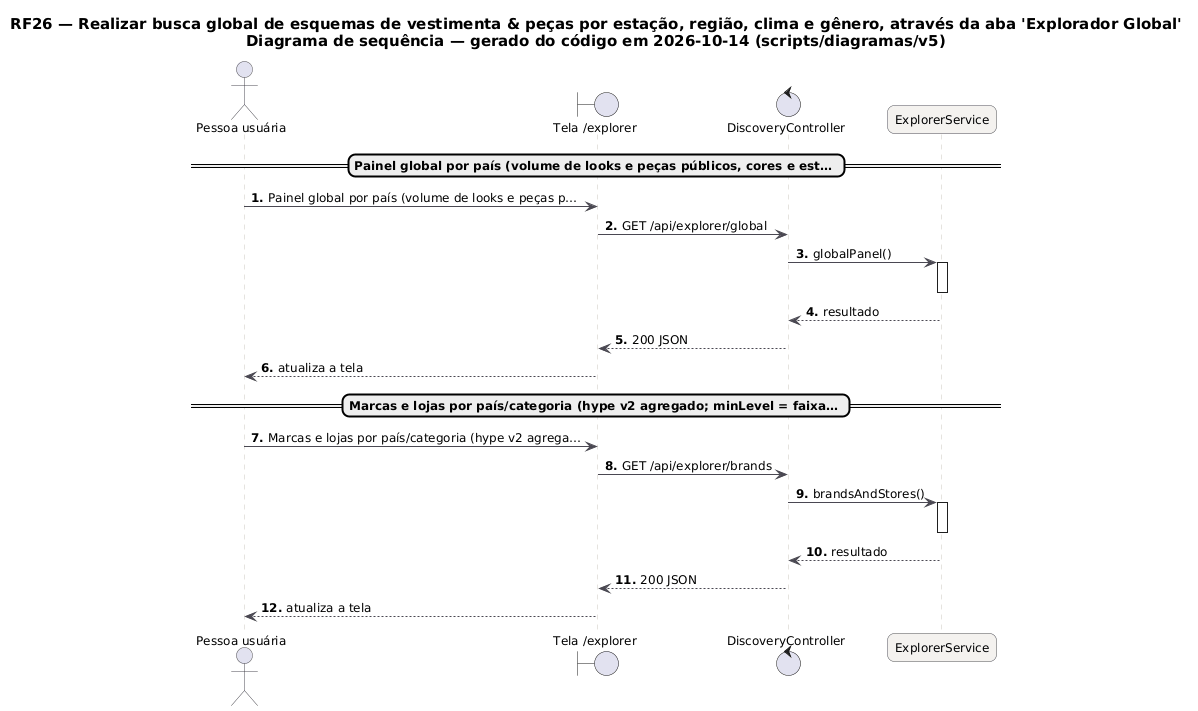

The diagram above was rendered by PlantUML. Its source (embedded in the PNG):
@startuml RF26_Sequencia
skinparam backgroundColor #FFFFFF
skinparam shadowing false
skinparam defaultFontName "DejaVu Sans"
skinparam defaultFontSize 12
skinparam titleFontSize 15
skinparam roundcorner 14
skinparam ArrowColor #52606D
skinparam note {
  BackgroundColor #FFFDEB
  BorderColor #D8CE78
  FontColor #554F24
}
skinparam sequence {
  ArrowColor #4A4852
  LifeLineBorderColor #CBC6BE
  ParticipantBackgroundColor #F4F2EF
  ParticipantBorderColor #4A4852
  ActorBorderColor #4A4852
  GroupBorderColor #CBC6BE
  GroupBackgroundColor #FAF8F5
}
autonumber "<b>0."
title RF26 — Realizar busca global de esquemas de vestimenta & peças por estação, região, clima e gênero, através da aba 'Explorador Global'\nDiagrama de sequência — gerado do código em 2026-10-14 (scripts/diagramas/v5)

actor "Pessoa usuária" as U
boundary "Tela /explorer" as P
control "DiscoveryController" as DiscoveryController
participant "ExplorerService" as ExplorerService
== Painel global por país (volume de looks e peças públicos, cores e est… ==
U -> P : Painel global por país (volume de looks e peças p…
P -> DiscoveryController : GET /api/explorer/global
DiscoveryController -> ExplorerService : globalPanel()
activate ExplorerService
deactivate ExplorerService
ExplorerService --> DiscoveryController : resultado
DiscoveryController --> P : 200 JSON
P --> U : atualiza a tela
== Marcas e lojas por país/categoria (hype v2 agregado; minLevel = faixa… ==
U -> P : Marcas e lojas por país/categoria (hype v2 agrega…
P -> DiscoveryController : GET /api/explorer/brands
DiscoveryController -> ExplorerService : brandsAndStores()
activate ExplorerService
deactivate ExplorerService
ExplorerService --> DiscoveryController : resultado
DiscoveryController --> P : 200 JSON
P --> U : atualiza a tela
@enduml